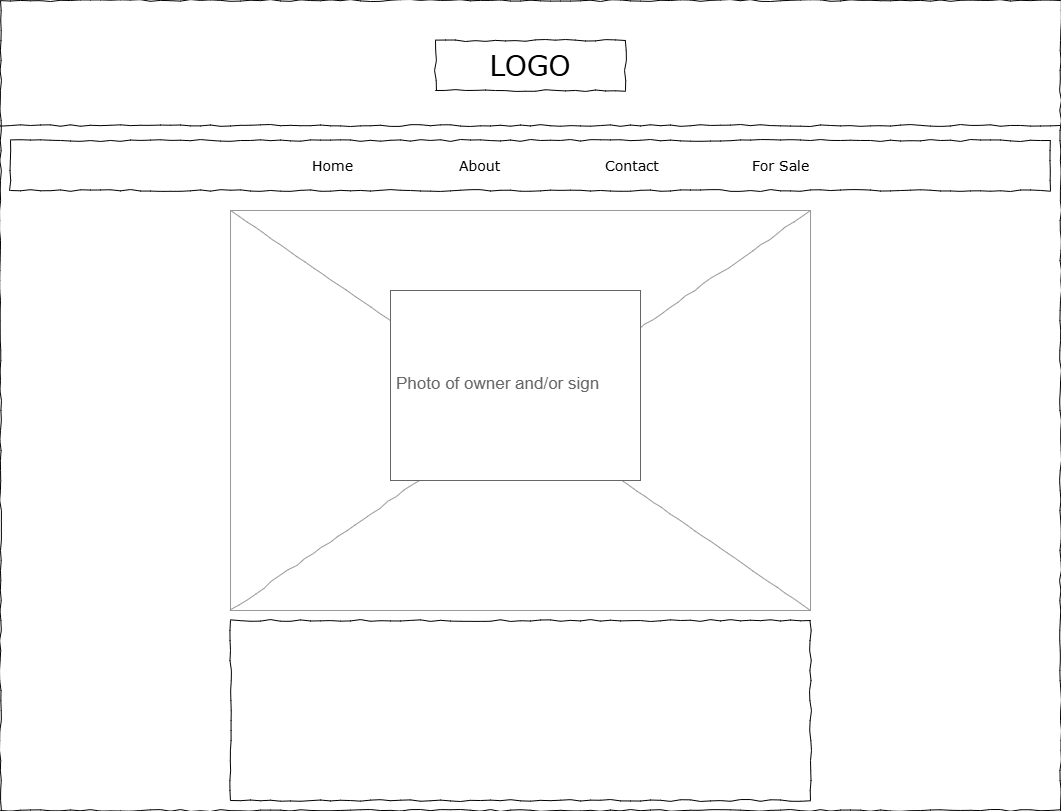

The diagram above was exported from draw.io. Its source (the exported page's mxGraphModel, read from the mxfile embedded in the PNG):
<mxGraphModel dx="1050" dy="522" grid="1" gridSize="10" guides="1" tooltips="1" connect="1" arrows="1" fold="1" page="1" pageScale="1" pageWidth="1100" pageHeight="850" background="none" math="0" shadow="0">
  <root>
    <mxCell id="0" />
    <mxCell id="1" parent="0" />
    <mxCell id="677b7b8949515195-1" value="" style="whiteSpace=wrap;html=1;rounded=0;shadow=0;labelBackgroundColor=none;strokeColor=#000000;strokeWidth=1;fillColor=none;fontFamily=Verdana;fontSize=12;fontColor=#000000;align=center;comic=1;" parent="1" vertex="1">
      <mxGeometry x="20" y="20" width="1060" height="810" as="geometry" />
    </mxCell>
    <mxCell id="677b7b8949515195-2" value="LOGO" style="whiteSpace=wrap;html=1;rounded=0;shadow=0;labelBackgroundColor=none;strokeWidth=1;fontFamily=Verdana;fontSize=28;align=center;comic=1;" parent="1" vertex="1">
      <mxGeometry x="455" y="60" width="190" height="50" as="geometry" />
    </mxCell>
    <mxCell id="677b7b8949515195-9" value="" style="line;strokeWidth=1;html=1;rounded=0;shadow=0;labelBackgroundColor=none;fillColor=none;fontFamily=Verdana;fontSize=14;fontColor=#000000;align=center;comic=1;" parent="1" vertex="1">
      <mxGeometry x="20" y="140" width="1060" height="10" as="geometry" />
    </mxCell>
    <mxCell id="677b7b8949515195-10" value="" style="whiteSpace=wrap;html=1;rounded=0;shadow=0;labelBackgroundColor=none;strokeWidth=1;fillColor=none;fontFamily=Verdana;fontSize=12;align=center;comic=1;" parent="1" vertex="1">
      <mxGeometry x="30" y="160" width="1040" height="50" as="geometry" />
    </mxCell>
    <mxCell id="677b7b8949515195-11" value="Home" style="text;html=1;points=[];align=left;verticalAlign=top;spacingTop=-4;fontSize=14;fontFamily=Verdana" parent="1" vertex="1">
      <mxGeometry x="330" y="175" width="60" height="20" as="geometry" />
    </mxCell>
    <mxCell id="677b7b8949515195-12" value="About" style="text;html=1;points=[];align=left;verticalAlign=top;spacingTop=-4;fontSize=14;fontFamily=Verdana" parent="1" vertex="1">
      <mxGeometry x="477" y="175" width="60" height="20" as="geometry" />
    </mxCell>
    <mxCell id="677b7b8949515195-13" value="Contact" style="text;html=1;points=[];align=left;verticalAlign=top;spacingTop=-4;fontSize=14;fontFamily=Verdana" parent="1" vertex="1">
      <mxGeometry x="623" y="175" width="60" height="20" as="geometry" />
    </mxCell>
    <mxCell id="677b7b8949515195-14" value="For Sale" style="text;html=1;points=[];align=left;verticalAlign=top;spacingTop=-4;fontSize=14;fontFamily=Verdana" parent="1" vertex="1">
      <mxGeometry x="770" y="175" width="60" height="20" as="geometry" />
    </mxCell>
    <mxCell id="677b7b8949515195-15" value="&lt;div style=&quot;text-align: justify&quot;&gt;&lt;br&gt;&lt;/div&gt;" style="whiteSpace=wrap;html=1;rounded=0;shadow=0;labelBackgroundColor=none;strokeWidth=1;fillColor=none;fontFamily=Verdana;fontSize=12;align=center;verticalAlign=top;spacing=10;comic=1;" parent="1" vertex="1">
      <mxGeometry x="250" y="640" width="580" height="180" as="geometry" />
    </mxCell>
    <mxCell id="677b7b8949515195-16" value="" style="verticalLabelPosition=bottom;shadow=0;dashed=0;align=center;html=1;verticalAlign=top;strokeWidth=1;shape=mxgraph.mockup.graphics.simpleIcon;strokeColor=#999999;rounded=0;labelBackgroundColor=none;fontFamily=Verdana;fontSize=14;fontColor=#000000;comic=1;" parent="1" vertex="1">
      <mxGeometry x="250" y="230" width="580" height="400" as="geometry" />
    </mxCell>
    <mxCell id="WGq_xZBUfmML_kWYSIgB-1" value="Photo of owner and/or sign" style="strokeWidth=1;shadow=0;dashed=0;align=center;html=1;shape=mxgraph.mockup.text.textBox;fontColor=#666666;align=left;fontSize=17;spacingLeft=4;spacingTop=-3;whiteSpace=wrap;strokeColor=#666666;mainText=" vertex="1" parent="1">
      <mxGeometry x="410" y="310" width="250" height="190" as="geometry" />
    </mxCell>
  </root>
</mxGraphModel>